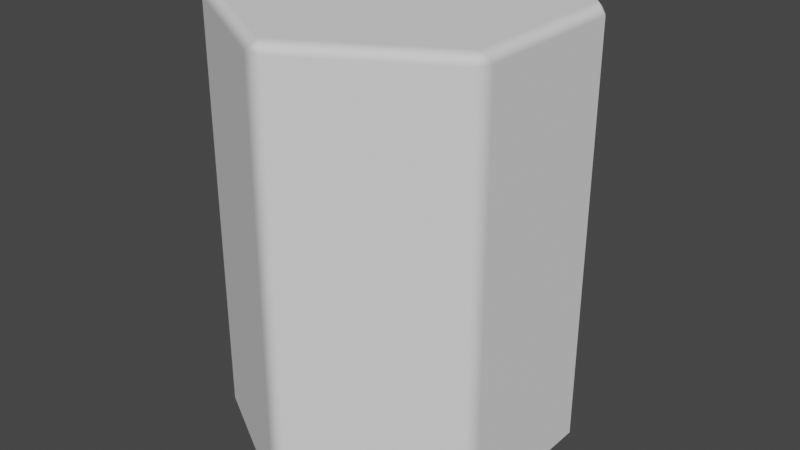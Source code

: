 # Source: cell_size_5.blend  (saved by Blender 2.82.7; exported with 4.5.12 LTS)
import bpy
from mathutils import Matrix  # noqa: F401  (used for matrix-valued properties, if any)

bpy.ops.wm.read_factory_settings(use_empty=True)
scene = bpy.context.scene
scene.name = 'Scene'

# ---- collections
col_collection = bpy.data.collections.new('Collection'); scene.collection.children.link(col_collection)

# ---- world
world_world = bpy.data.worlds.new('World'); scene.world = world_world
world_world.use_nodes = True; world_world.node_tree.nodes.clear()
_N = world_world.node_tree.nodes; _L = world_world.node_tree.links
n0 = _N.new('ShaderNodeOutputWorld'); n0.name = 'World Output'; n0.location = (300, 300)
n1 = _N.new('ShaderNodeBackground'); n1.name = 'Background'; n1.location = (10, 300)
n1.inputs[0].default_value = (0.05088, 0.05088, 0.05088, 1.0)
_L.new(n1.outputs[0], n0.inputs[0])
n0.is_active_output = True
world_world.color = (0.05088, 0.05088, 0.05088)
world_world.use_sun_shadow = False
world_world.sun_shadow_jitter_overblur = 0.0

# ---- meshes
me_circle = bpy.data.meshes.new('Circle')
me_circle.from_pydata([(-0.05196, 0.97, 0.06), (0.05196, 0.97, 0.06), (-3.725e-09, 0.9307, 0.0), (-0.8141, 0.53, 0.06), (-0.806, 0.4654, 0.0), (-0.866, 0.44, 0.06), (-0.866, -0.44, 0.06), (-0.806, -0.4654, 0.0), (-0.8141, -0.53, 0.06), (-0.05196, -0.97, 0.06), (7.451e-08, -0.9307, 0.0), (0.05196, -0.97, 0.06), (0.8141, -0.53, 0.06), (0.806, -0.4654, 0.0), (0.866, -0.44, 0.06), (0.866, 0.44, 0.06), (0.806, 0.4654, 0.0), (0.8141, 0.53, 0.06), (-0.05196, 0.97, 2.44), (-7.451e-09, 0.9307, 2.5), (0.05196, 0.97, 2.44), (-0.8141, 0.53, 2.44), (-0.866, 0.44, 2.44), (-0.806, 0.4654, 2.5), (-0.866, -0.44, 2.44), (-0.8141, -0.53, 2.44), (-0.806, -0.4654, 2.5), (-0.05196, -0.97, 2.44), (0.05196, -0.97, 2.44), (7.637e-08, -0.9307, 2.5), (0.8141, -0.53, 2.44), (0.866, -0.44, 2.44), (0.806, -0.4654, 2.5), (0.866, 0.44, 2.44), (0.8141, 0.53, 2.44), (0.806, 0.4654, 2.5)], [], [(17, 1, 20, 34), (14, 15, 33, 31), (8, 9, 27, 25), (23, 26, 29, 32, 35, 19), (11, 12, 30, 28), (4, 2, 16, 13, 10, 7), (5, 6, 24, 22), (0, 1, 2), (3, 4, 5), (6, 7, 8), (9, 10, 11), (12, 13, 14), (15, 16, 17), (18, 19, 20), (21, 22, 23), (24, 25, 26), (27, 28, 29), (30, 31, 32), (33, 34, 35), (3, 0, 2, 4), (6, 5, 4, 7), (9, 8, 7, 10), (12, 11, 10, 13), (15, 14, 13, 16), (1, 17, 16, 2), (23, 19, 18, 21), (26, 23, 22, 24), (29, 26, 25, 27), (32, 29, 28, 30), (35, 32, 31, 33), (19, 35, 34, 20), (14, 31, 30, 12), (27, 9, 11, 28), (8, 25, 24, 6), (21, 3, 5, 22), (17, 34, 33, 15), (20, 1, 0, 18), (0, 3, 21, 18)])
_uv = me_circle.uv_layers.new(name='UVMap')
_uv.uv.foreach_set('vector', [0.0, 0.0, 0.0, 0.0, 0.0, 0.0, 0.0, 0.0, 0.0, 0.0, 0.0, 0.0, 0.0, 0.0, 0.0, 0.0, 0.0, 0.0, 0.0, 0.0, 0.0, 0.0, 0.0, 0.0, 0.0, 0.0, 0.0, 0.0, 0.0, 0.0, 0.0, 0.0, 0.0, 0.0, 0.0, 0.0, 0.0, 0.0, 0.0, 0.0, 0.0, 0.0, 0.0, 0.0, 0.0, 0.0, 0.0, 0.0, 0.0, 0.0, 0.0, 0.0, 0.0, 0.0, 0.0, 0.0, 0.0, 0.0, 0.0, 0.0, 0.0, 0.0, 0.0, 0.0, 0.0, 0.0, 0.0, 0.0, 0.0, 0.0, 0.0, 0.0, 0.0, 0.0, 0.0, 0.0, 0.0, 0.0, 0.0, 0.0, 0.0, 0.0, 0.0, 0.0, 0.0, 0.0, 0.0, 0.0, 0.0, 0.0, 0.0, 0.0, 0.0, 0.0, 0.0, 0.0, 0.0, 0.0, 0.0, 0.0, 0.0, 0.0, 0.0, 0.0, 0.0, 0.0, 0.0, 0.0, 0.0, 0.0, 0.0, 0.0, 0.0, 0.0, 0.0, 0.0, 0.0, 0.0, 0.0, 0.0, 0.0, 0.0, 0.0, 0.0, 0.0, 0.0, 0.0, 0.0, 0.0, 0.0, 0.0, 0.0, 0.0, 0.0, 0.0, 0.0, 0.0, 0.0, 0.0, 0.0, 0.0, 0.0, 0.0, 0.0, 0.0, 0.0, 0.0, 0.0, 0.0, 0.0, 0.0, 0.0, 0.0, 0.0, 0.0, 0.0, 0.0, 0.0, 0.0, 0.0, 0.0, 0.0, 0.0, 0.0, 0.0, 0.0, 0.0, 0.0, 0.0, 0.0, 0.0, 0.0, 0.0, 0.0, 0.0, 0.0, 0.0, 0.0, 0.0, 0.0, 0.0, 0.0, 0.0, 0.0, 0.0, 0.0, 0.0, 0.0, 0.0, 0.0, 0.0, 0.0, 0.0, 0.0, 0.0, 0.0, 0.0, 0.0, 0.0, 0.0, 0.0, 0.0, 0.0, 0.0, 0.0, 0.0, 0.0, 0.0, 0.0, 0.0, 0.0, 0.0, 0.0, 0.0, 0.0, 0.0, 0.0, 0.0, 0.0, 0.0, 0.0, 0.0, 0.0, 0.0, 0.0, 0.0, 0.0, 0.0, 0.0, 0.0, 0.0, 0.0, 0.0, 0.0, 0.0, 0.0, 0.0, 0.0, 0.0, 0.0, 0.0, 0.0, 0.0, 0.0, 0.0, 0.0, 0.0, 0.0, 0.0, 0.0, 0.0, 0.0, 0.0, 0.0, 0.0, 0.0, 0.0, 0.0, 0.0, 0.0, 0.0, 0.0, 0.0, 0.0, 0.0, 0.0, 0.0, 0.0, 0.0, 0.0, 0.0, 0.0, 0.0, 0.0, 0.0, 0.0, 0.0, 0.0, 0.0, 0.0, 0.0, 0.0, 0.0, 0.0, 0.0, 0.0, 0.0, 0.0])
me_circle.use_remesh_fix_poles = True
me_circle.use_remesh_preserve_attributes = False
me_circle.use_mirror_vertex_groups = False
me_circle.update()
me_circle.normals_split_custom_set([tuple(v) for v in zip(*[iter([0.5, 0.866, 0.0, 0.5, 0.866, 0.0, 0.5, 0.866, 0.0, 0.5, 0.866, 0.0, 1.0, 0.0, 0.0, 1.0, 0.0, 0.0, 1.0, 0.0, 0.0, 1.0, 0.0, 0.0, -0.5, -0.866, 0.0, -0.5, -0.866, 0.0, -0.5, -0.866, 0.0, -0.5, -0.866, 0.0, -5.297e-08, 0.0, 1.0, -5.297e-08, 0.0, 1.0, -5.297e-08, 0.0, 1.0, -5.297e-08, 0.0, 1.0, -5.297e-08, 0.0, 1.0, -5.297e-08, 0.0, 1.0, 0.5, -0.866, 0.0, 0.5, -0.866, 0.0, 0.5, -0.866, 0.0, 0.5, -0.866, 0.0, 0.0, 0.0, -1.0, 0.0, 0.0, -1.0, 0.0, 0.0, -1.0, 0.0, 0.0, -1.0, 0.0, 0.0, -1.0, 0.0, 0.0, -1.0, -1.0, -1.138e-07, 0.0, -1.0, -1.138e-07, 0.0, -1.0, -1.138e-07, 0.0, -1.0, -1.138e-07, 0.0, -0.5, 0.866, -9.09e-06, 0.5, 0.866, -1.539e-05, -4.783e-05, -2.801e-06, -1.0, -0.5, 0.866, -1.432e-05, -2.245e-05, -4.196e-05, -1.0, -1.0, 9.209e-06, -8.434e-06, -1.0, -2.906e-07, -1.482e-05, 2.599e-05, -4.002e-05, -1.0, -0.5, -0.866, -9.12e-06, -0.5, -0.866, -1.526e-05, 4.795e-05, 2.757e-06, -1.0, 0.5, -0.866, -9e-06, 0.5, -0.866, -1.372e-05, 2.315e-05, 4.16e-05, -1.0, 1.0, -9.045e-06, -7.868e-06, 1.0, 6.631e-07, -1.43e-05, -2.474e-05, 4.107e-05, -1.0, 0.5, 0.866, -7.629e-06, -0.5, 0.866, 1.54e-05, 4.78e-05, -3.174e-06, 1.0, 0.5, 0.866, 9.775e-06, -0.5, 0.866, 7.421e-06, -1.0, -5.513e-07, 1.288e-05, 2.348e-05, 4.128e-05, 1.0, -1.0, -9.358e-06, 1.103e-05, -0.5, -0.866, 1.679e-05, -1.933e-05, 4.387e-05, 1.0, -0.5, -0.866, 9.328e-06, 0.5, -0.866, 1.612e-05, -4.804e-05, 3.338e-06, 1.0, 0.5, -0.866, 7.093e-06, 1.0, 6.407e-07, 1.239e-05, -2.274e-05, -4.16e-05, 1.0, 1.0, 8.747e-06, 7.898e-06, 0.5, 0.866, 1.374e-05, 2.34e-05, -4.175e-05, 1.0, -0.5, 0.866, 2.396e-05, -0.5, 0.866, 2.415e-05, -3.374e-05, 8.434e-06, -1.0, 2.97e-05, 4.476e-05, -1.0, -1.0, -2.564e-05, 2.402e-05, -1.0, 4.824e-05, 2.397e-05, 2.408e-05, -2.492e-05, -1.0, 2.401e-05, 4.821e-05, -1.0, -0.5, -0.866, -2.441e-05, -0.5, -0.866, 2.343e-05, 9.894e-06, -3.266e-05, -1.0, -2.952e-05, 4.521e-05, -1.0, 0.5, -0.866, 2.483e-05, 0.5, -0.866, 2.477e-05, 9.984e-06, 3.251e-05, -1.0, -5.33e-05, -4.023e-06, -1.0, 1.0, 2.557e-05, 2.393e-05, 1.0, -4.844e-05, 2.396e-05, 2.393e-05, 2.492e-05, -1.0, 2.394e-05, -4.795e-05, -1.0, 0.5, 0.866, 2.477e-05, 0.5, 0.866, 2.48e-05, -3.311e-05, -7.54e-06, -1.0, 5.415e-05, -2.578e-06, -1.0, 1.055e-05, 3.311e-05, 1.0, -5.232e-05, -3.859e-06, 1.0, -0.5, 0.866, -2.342e-05, -0.5, 0.866, -2.286e-05, -2.393e-05, 2.488e-05, 1.0, -2.398e-05, -4.819e-05, 1.0, -1.0, 2.539e-05, -2.393e-05, -1.0, -4.843e-05, -2.4e-05, -3.208e-05, -7.123e-06, 1.0, 3.093e-05, -4.408e-05, 1.0, -0.5, -0.866, -2.226e-05, -0.5, -0.8661, -2.272e-05, -9.254e-06, -3.341e-05, 1.0, 5.391e-05, 2.95e-06, 1.0, 0.5, -0.866, -2.441e-05, 0.5, -0.866, -2.456e-05, 2.402e-05, -2.492e-05, 1.0, 2.401e-05, 4.815e-05, 1.0, 1.0, -2.557e-05, -2.408e-05, 1.0, 4.835e-05, -2.408e-05, 3.387e-05, 8.672e-06, 1.0, -2.937e-05, 4.508e-05, 1.0, 0.5, 0.866, -2.453e-05, 0.5, 0.866, -2.437e-05, 1.0, -1.645e-05, 2.4e-05, 1.0, -1.645e-05, -2.388e-05, 0.5, -0.866, -2.4e-05, 0.5, -0.866, 2.39e-05, -0.5, -0.866, -2.398e-05, -0.5, -0.866, 2.392e-05, 0.5, -0.866, 2.401e-05, 0.5, -0.866, -2.387e-05, -0.5, -0.866, 2.4e-05, -0.5, -0.866, -2.388e-05, -1.0, -1.609e-05, -2.4e-05, -1.0, -1.609e-05, 2.387e-05, -0.5, 0.866, -2.4e-05, -0.5, 0.866, 2.387e-05, -1.0, 1.645e-05, 2.4e-05, -1.0, 1.645e-05, -2.388e-05, 0.5, 0.866, 2.4e-05, 0.5, 0.866, -2.388e-05, 1.0, 1.645e-05, -2.4e-05, 1.0, 1.645e-05, 2.39e-05, 0.5, 0.866, -2.401e-05, 0.5, 0.866, 2.391e-05, -0.5, 0.866, 2.398e-05, -0.5, 0.866, -2.39e-05, -0.5, 0.866, 0.0, -0.5, 0.866, 0.0, -0.5, 0.866, 0.0, -0.5, 0.866, 0.0])] * 3)])

# ---- objects
ob_circle = bpy.data.objects.new('Circle', me_circle)

# ---- transforms, parenting, visibility, modifiers, constraints
ob_circle.location = (0.0, 0.0, 0.0)
ob_circle.lineart.crease_threshold = 0.0

# ---- collection membership
col_collection.objects.link(ob_circle)

# ---- scene / render settings (as saved in the file)
scene.frame_start = 1; scene.frame_end = 250; scene.frame_set(1)
scene.render.engine = 'BLENDER_EEVEE_NEXT'
scene.cycles.use_denoising = False
scene.cycles.samples = 128
scene.cycles.sampling_pattern = 'TABULATED_SOBOL'
scene.cycles.use_adaptive_sampling = False
scene.cycles.use_light_tree = False
scene.view_settings.view_transform = 'Filmic'
bpy.context.view_layer.update()

# ---- added for rendering (the .blend has no active camera and no usable light): camera, sun
cam_auto = bpy.data.cameras.new('AutoCamera')
cam_auto.lens = 50.0
cam_auto.sensor_width = 36.0
cam_auto.clip_end = 1000.0
ob_auto_camera = bpy.data.objects.new('AutoCamera', cam_auto)
scene.collection.objects.link(ob_auto_camera)
ob_auto_camera.location = (3.33769, -4.00523, 3.92015)
ob_auto_camera.rotation_euler = (1.09748, -7.21219e-08, 0.694738)
scene.camera = ob_auto_camera
light_auto_sun = bpy.data.lights.new('AutoSun', 'SUN')
light_auto_sun.energy = 3.0
light_auto_sun.angle = 0.0523599
ob_auto_sun = bpy.data.objects.new('AutoSun', light_auto_sun)
scene.collection.objects.link(ob_auto_sun)
ob_auto_sun.rotation_euler = (0.872665, 0.174533, 0.523599)
bpy.context.view_layer.update()
